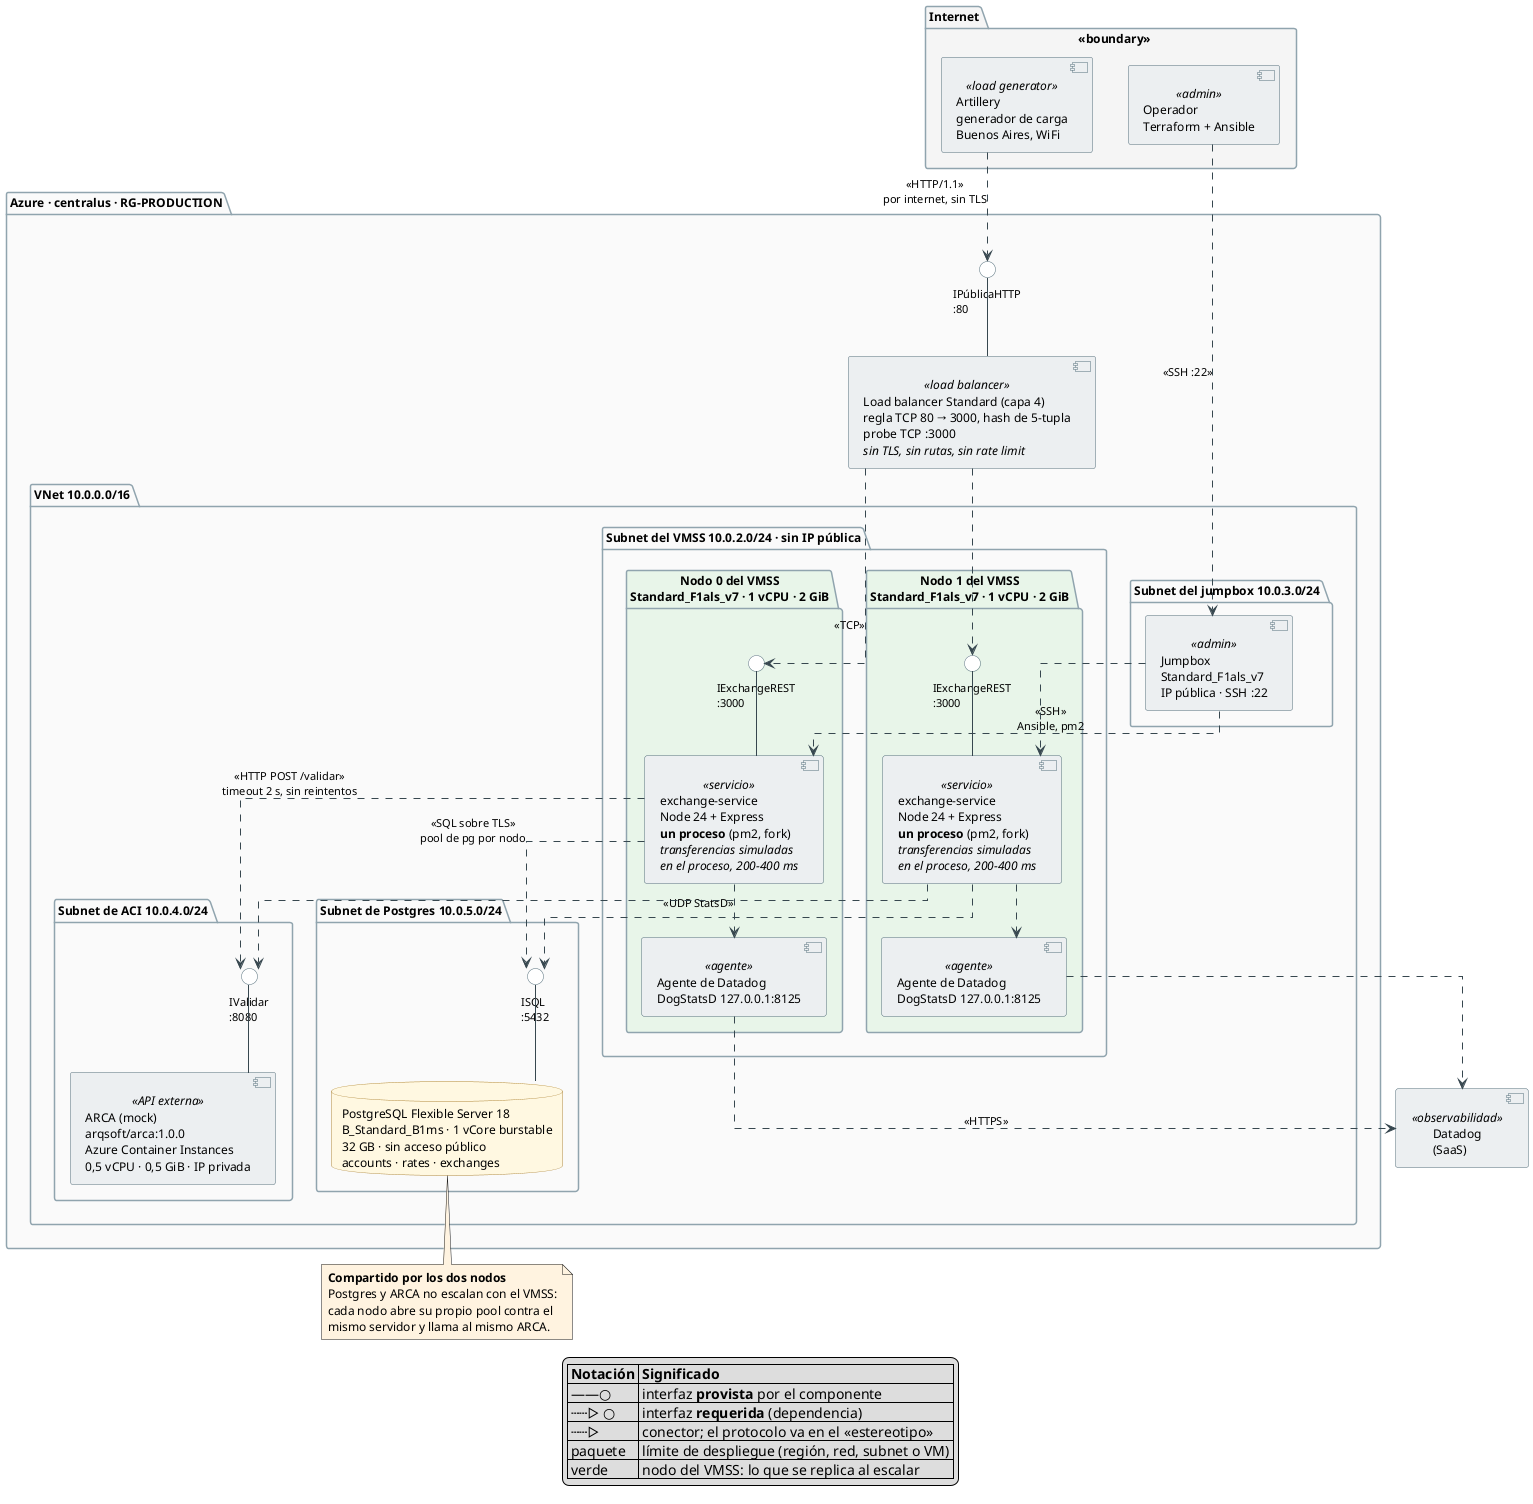

The diagram above was rendered by PlantUML. Its source (embedded in the PNG):
@startuml arquitectura-escalado
' arVault — TP 2. Componentes y conectores, caso escalado a 2 nodos.
' Render: mise run diagrams


!$nodos = 2
!include arquitectura.iuml

note bottom of Postgres #FFF3E0
  **Compartido por los dos nodos**
  Postgres y ARCA no escalan con el VMSS:
  cada nodo abre su propio pool contra el
  mismo servidor y llama al mismo ARCA.
end note

@enduml